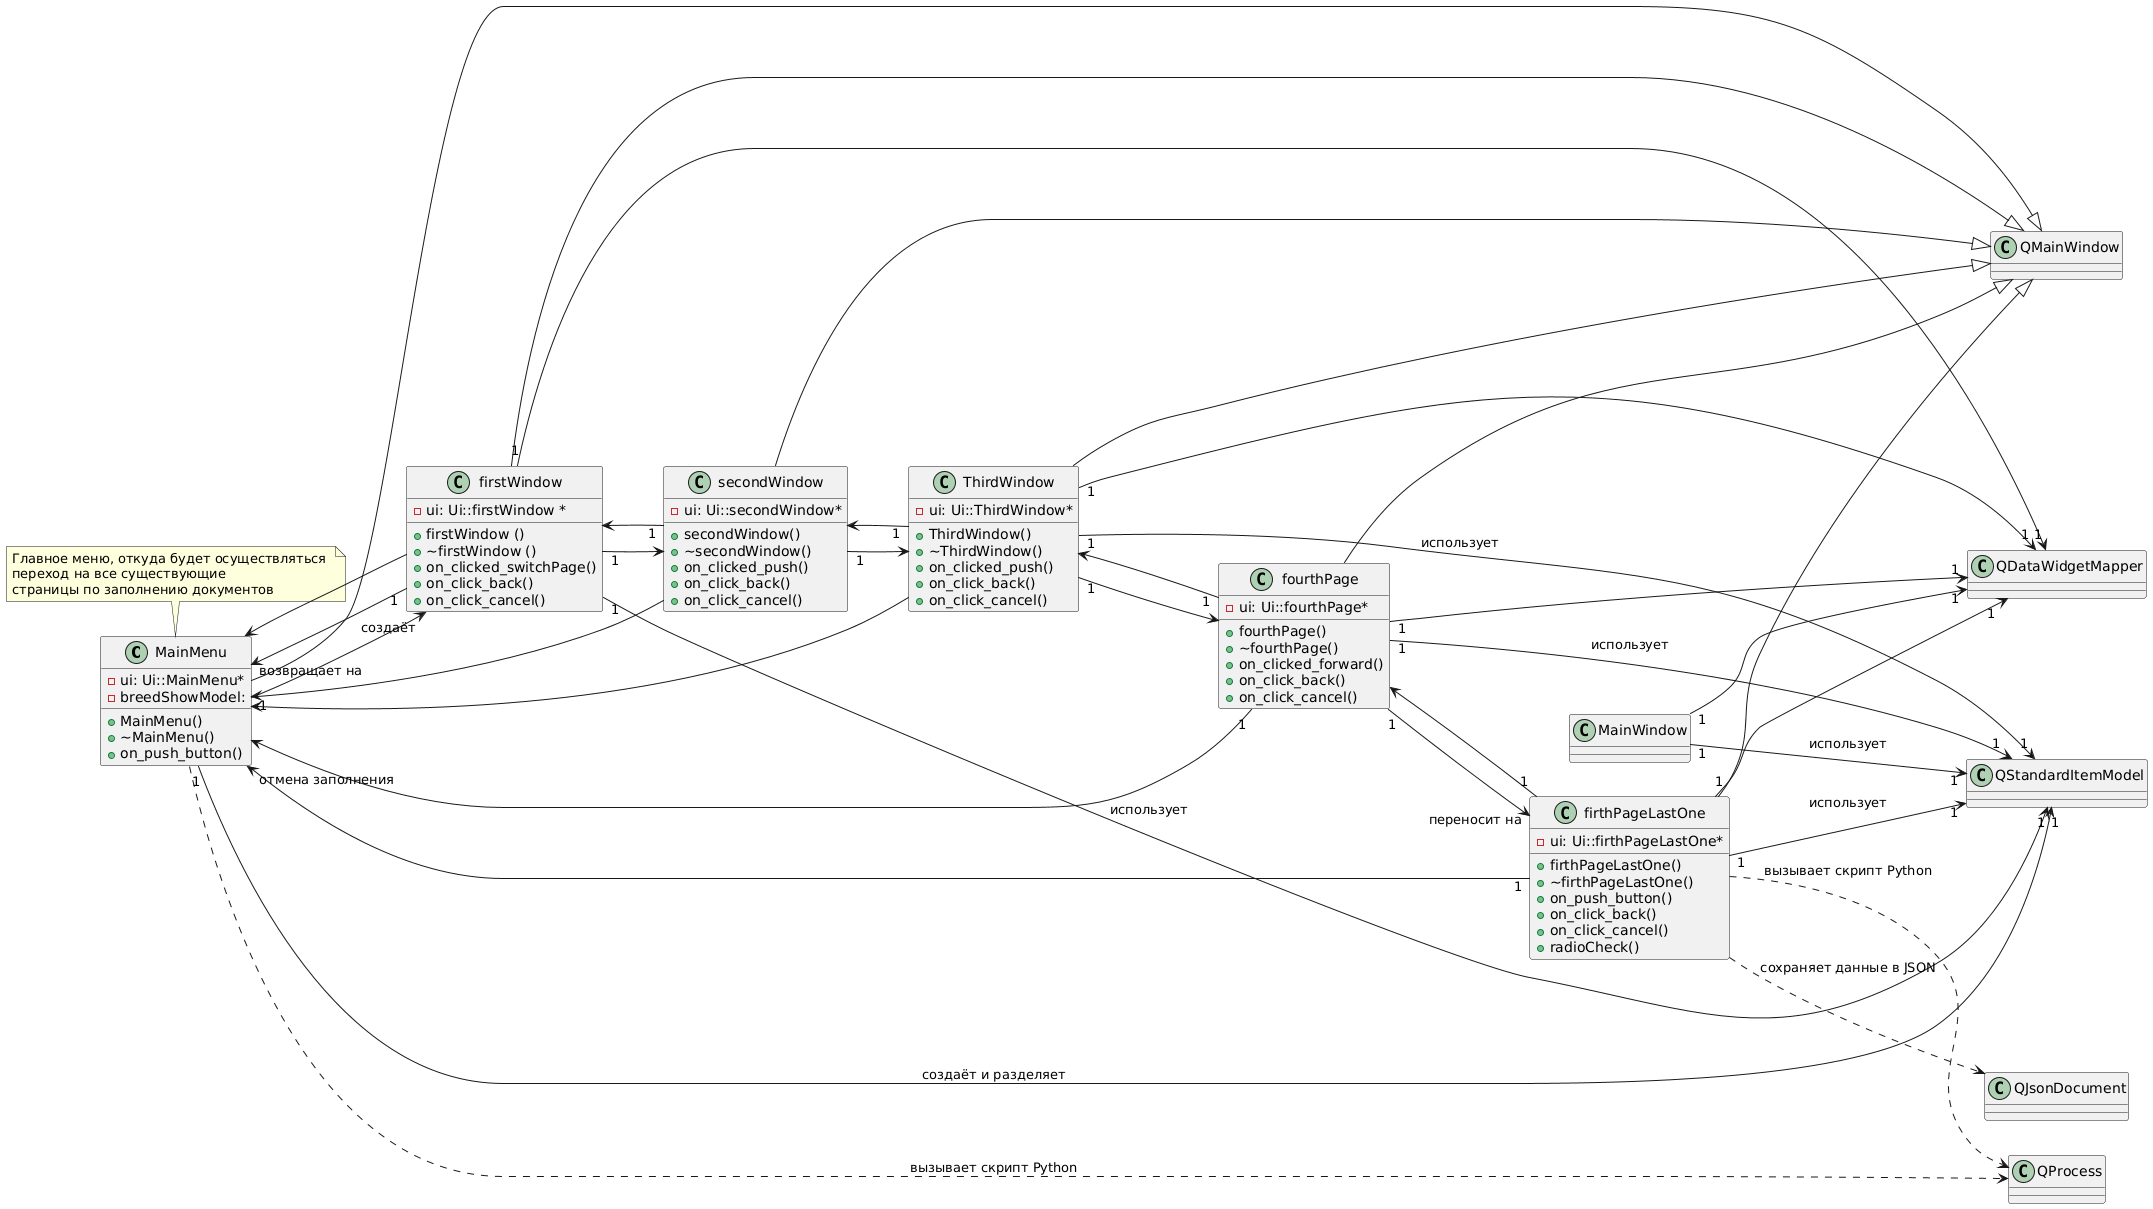

The diagram above was rendered by PlantUML. Its source (embedded in the PNG):
@startuml
left to right direction

class MainMenu {
  - ui: Ui::MainMenu*
  - breedShowModel: 
  + MainMenu()
  + ~MainMenu()
  + on_push_button()
}

class firstWindow {
  - ui: Ui::firstWindow *
  + firstWindow ()
  + ~firstWindow ()
  + on_clicked_switchPage()
  + on_click_back()
  + on_click_cancel()
}


class secondWindow {
  - ui: Ui::secondWindow*
  + secondWindow()
  + ~secondWindow()
  + on_clicked_push()
  + on_click_back()
  + on_click_cancel()
}

class ThirdWindow {
  - ui: Ui::ThirdWindow*
  + ThirdWindow()
  + ~ThirdWindow()
  + on_clicked_push()
  + on_click_back()
  + on_click_cancel()
}

class fourthPage {
  - ui: Ui::fourthPage*
  + fourthPage()
  + ~fourthPage()
  + on_clicked_forward()
  + on_click_back()
  + on_click_cancel()
}

class firthPageLastOne {
  - ui: Ui::firthPageLastOne*
  + firthPageLastOne()
  + ~firthPageLastOne()
  + on_push_button()
  + on_click_back()
  + on_click_cancel()
  + radioCheck()
}

firstWindow --|> QMainWindow
MainMenu --|> QMainWindow
secondWindow--|> QMainWindow
ThirdWindow --|> QMainWindow
fourthPage --|> QMainWindow
firthPageLastOne --|> QMainWindow

MainMenu "1" --> "создаёт" firstWindow
firstWindow "1" --> secondWindow
secondWindow"1" --> ThirdWindow
ThirdWindow "1" --> fourthPage
fourthPage "1" --> "переносит на" firthPageLastOne

firstWindow "1" --> "возвращает на" MainMenu
secondWindow"1" --> firstWindow
ThirdWindow "1" --> secondWindow
fourthPage "1" --> ThirdWindow
firthPageLastOne "1" --> fourthPage

firstWindow -->  MainMenu
secondWindow -->  MainMenu
ThirdWindow -->  MainMenu
fourthPage "1" --> MainMenu
firthPageLastOne "1" --> "отмена заполнения" MainMenu

MainMenu "1" --> "1" QStandardItemModel : создаёт и разделяет
firstWindow "1" --> "1" QStandardItemModel : использует
MainWindow "1" --> "1" QStandardItemModel : использует
ThirdWindow "1" --> "1" QStandardItemModel : использует
fourthPage "1" --> "1" QStandardItemModel : использует
firthPageLastOne "1" --> "1" QStandardItemModel : использует

firstWindow "1" --> "1" QDataWidgetMapper 
MainWindow "1" --> "1" QDataWidgetMapper 
ThirdWindow "1" --> "1" QDataWidgetMapper 
fourthPage "1" --> "1" QDataWidgetMapper 
firthPageLastOne "1" --> "1" QDataWidgetMapper

MainMenu ..> QProcess : вызывает скрипт Python
firthPageLastOne ..> QProcess : вызывает скрипт Python
firthPageLastOne ..> QJsonDocument : сохраняет данные в JSON

note top of MainMenu: Главное меню, откуда будет осуществляться \nпереход на все существующие \nстраницы по заполнению документов
@enduml